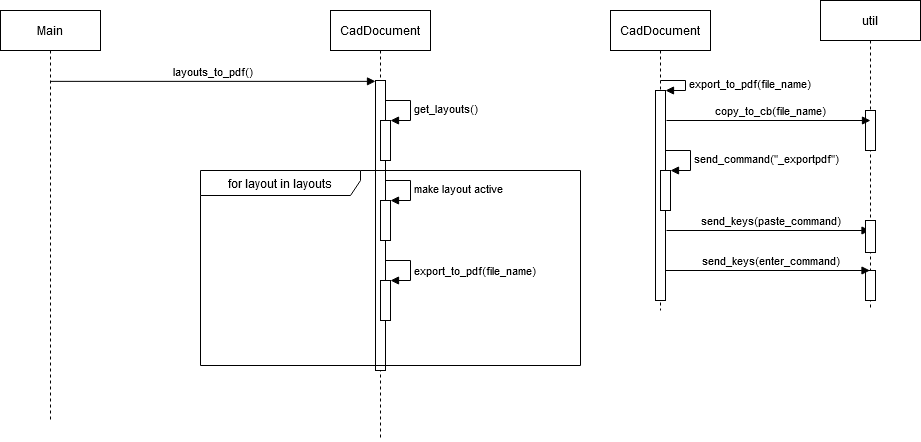

The diagram above was exported from draw.io. Its source (the exported page's mxGraphModel, read from the mxfile embedded in the PNG):
<mxGraphModel dx="2012" dy="759" grid="1" gridSize="10" guides="1" tooltips="1" connect="1" arrows="1" fold="1" page="1" pageScale="1" pageWidth="827" pageHeight="1169" background="#ffffff" math="0" shadow="0">
  <root>
    <mxCell id="0" />
    <mxCell id="1" parent="0" />
    <mxCell id="0-vv6xSsEdU_be0E1X8t-1" value="&lt;div&gt;CadDocument&lt;/div&gt;" style="shape=umlLifeline;perimeter=lifelinePerimeter;whiteSpace=wrap;html=1;container=1;collapsible=0;recursiveResize=0;outlineConnect=0;" vertex="1" parent="1">
      <mxGeometry x="110" y="80" width="100" height="430" as="geometry" />
    </mxCell>
    <mxCell id="0-vv6xSsEdU_be0E1X8t-4" value="" style="html=1;points=[];perimeter=orthogonalPerimeter;" vertex="1" parent="0-vv6xSsEdU_be0E1X8t-1">
      <mxGeometry x="45" y="70" width="10" height="290" as="geometry" />
    </mxCell>
    <mxCell id="0-vv6xSsEdU_be0E1X8t-5" value="" style="html=1;points=[];perimeter=orthogonalPerimeter;" vertex="1" parent="0-vv6xSsEdU_be0E1X8t-1">
      <mxGeometry x="50" y="110" width="10" height="40" as="geometry" />
    </mxCell>
    <mxCell id="0-vv6xSsEdU_be0E1X8t-6" value="get_layouts()" style="edgeStyle=orthogonalEdgeStyle;html=1;align=left;spacingLeft=2;endArrow=block;rounded=0;entryX=1;entryY=0;" edge="1" target="0-vv6xSsEdU_be0E1X8t-5" parent="0-vv6xSsEdU_be0E1X8t-1">
      <mxGeometry relative="1" as="geometry">
        <mxPoint x="55" y="90" as="sourcePoint" />
        <Array as="points">
          <mxPoint x="80" y="90" />
        </Array>
      </mxGeometry>
    </mxCell>
    <mxCell id="0-vv6xSsEdU_be0E1X8t-7" value="for layout in layouts" style="shape=umlFrame;whiteSpace=wrap;html=1;width=160;height=25;" vertex="1" parent="1">
      <mxGeometry x="-20" y="240" width="380" height="195" as="geometry" />
    </mxCell>
    <mxCell id="0-vv6xSsEdU_be0E1X8t-8" value="" style="html=1;points=[];perimeter=orthogonalPerimeter;" vertex="1" parent="1">
      <mxGeometry x="160" y="270" width="10" height="40" as="geometry" />
    </mxCell>
    <mxCell id="0-vv6xSsEdU_be0E1X8t-9" value="make layout active" style="edgeStyle=orthogonalEdgeStyle;html=1;align=left;spacingLeft=2;endArrow=block;rounded=0;entryX=1;entryY=0;" edge="1" target="0-vv6xSsEdU_be0E1X8t-8" parent="1">
      <mxGeometry relative="1" as="geometry">
        <mxPoint x="165" y="250" as="sourcePoint" />
        <Array as="points">
          <mxPoint x="190" y="250" />
        </Array>
      </mxGeometry>
    </mxCell>
    <mxCell id="0-vv6xSsEdU_be0E1X8t-10" value="" style="html=1;points=[];perimeter=orthogonalPerimeter;" vertex="1" parent="1">
      <mxGeometry x="160" y="350" width="10" height="40" as="geometry" />
    </mxCell>
    <mxCell id="0-vv6xSsEdU_be0E1X8t-11" value="export_to_pdf(file_name)" style="edgeStyle=orthogonalEdgeStyle;html=1;align=left;spacingLeft=2;endArrow=block;rounded=0;entryX=1;entryY=0;" edge="1" target="0-vv6xSsEdU_be0E1X8t-10" parent="1">
      <mxGeometry x="0.0769" relative="1" as="geometry">
        <mxPoint x="165" y="330" as="sourcePoint" />
        <Array as="points">
          <mxPoint x="190" y="330" />
        </Array>
        <mxPoint as="offset" />
      </mxGeometry>
    </mxCell>
    <mxCell id="0-vv6xSsEdU_be0E1X8t-12" value="Main" style="shape=umlLifeline;perimeter=lifelinePerimeter;whiteSpace=wrap;html=1;container=1;collapsible=0;recursiveResize=0;outlineConnect=0;size=40;" vertex="1" parent="1">
      <mxGeometry x="-220" y="80" width="100" height="410" as="geometry" />
    </mxCell>
    <mxCell id="0-vv6xSsEdU_be0E1X8t-13" value="layouts_to_pdf()" style="html=1;verticalAlign=bottom;endArrow=block;entryX=0;entryY=0.003;entryDx=0;entryDy=0;entryPerimeter=0;" edge="1" parent="1" source="0-vv6xSsEdU_be0E1X8t-12" target="0-vv6xSsEdU_be0E1X8t-4">
      <mxGeometry width="80" relative="1" as="geometry">
        <mxPoint x="-160" y="150" as="sourcePoint" />
        <mxPoint x="-80" y="150" as="targetPoint" />
      </mxGeometry>
    </mxCell>
    <mxCell id="0-vv6xSsEdU_be0E1X8t-15" value="CadDocument" style="shape=umlLifeline;perimeter=lifelinePerimeter;whiteSpace=wrap;html=1;container=1;collapsible=0;recursiveResize=0;outlineConnect=0;" vertex="1" parent="1">
      <mxGeometry x="390" y="80" width="100" height="300" as="geometry" />
    </mxCell>
    <mxCell id="0-vv6xSsEdU_be0E1X8t-17" value="" style="html=1;points=[];perimeter=orthogonalPerimeter;" vertex="1" parent="0-vv6xSsEdU_be0E1X8t-15">
      <mxGeometry x="45" y="80" width="10" height="210" as="geometry" />
    </mxCell>
    <mxCell id="0-vv6xSsEdU_be0E1X8t-18" value="&lt;div&gt;export_to_pdf(file_name)&lt;/div&gt;" style="edgeStyle=orthogonalEdgeStyle;html=1;align=left;spacingLeft=2;endArrow=block;rounded=0;entryX=1;entryY=0;" edge="1" target="0-vv6xSsEdU_be0E1X8t-17" parent="0-vv6xSsEdU_be0E1X8t-15">
      <mxGeometry relative="1" as="geometry">
        <mxPoint x="50" y="70" as="sourcePoint" />
        <Array as="points">
          <mxPoint x="75" y="70" />
        </Array>
      </mxGeometry>
    </mxCell>
    <mxCell id="0-vv6xSsEdU_be0E1X8t-24" value="" style="html=1;points=[];perimeter=orthogonalPerimeter;" vertex="1" parent="0-vv6xSsEdU_be0E1X8t-15">
      <mxGeometry x="50" y="160" width="10" height="40" as="geometry" />
    </mxCell>
    <mxCell id="0-vv6xSsEdU_be0E1X8t-25" value="send_command(&quot;_exportpdf&quot;)" style="edgeStyle=orthogonalEdgeStyle;html=1;align=left;spacingLeft=2;endArrow=block;rounded=0;entryX=1;entryY=0;" edge="1" target="0-vv6xSsEdU_be0E1X8t-24" parent="0-vv6xSsEdU_be0E1X8t-15">
      <mxGeometry relative="1" as="geometry">
        <mxPoint x="55" y="140" as="sourcePoint" />
        <Array as="points">
          <mxPoint x="80" y="140" />
        </Array>
      </mxGeometry>
    </mxCell>
    <mxCell id="0-vv6xSsEdU_be0E1X8t-31" value="send_keys(paste_command)" style="html=1;verticalAlign=bottom;endArrow=block;" edge="1" parent="0-vv6xSsEdU_be0E1X8t-15" target="0-vv6xSsEdU_be0E1X8t-28">
      <mxGeometry x="0.0221" width="80" relative="1" as="geometry">
        <mxPoint x="56" y="220" as="sourcePoint" />
        <mxPoint x="136" y="220" as="targetPoint" />
        <mxPoint as="offset" />
      </mxGeometry>
    </mxCell>
    <mxCell id="0-vv6xSsEdU_be0E1X8t-28" value="&lt;div&gt;util&lt;/div&gt;" style="shape=umlLifeline;perimeter=lifelinePerimeter;whiteSpace=wrap;html=1;container=1;collapsible=0;recursiveResize=0;outlineConnect=0;" vertex="1" parent="1">
      <mxGeometry x="600" y="70" width="100" height="310" as="geometry" />
    </mxCell>
    <mxCell id="0-vv6xSsEdU_be0E1X8t-30" value="" style="html=1;points=[];perimeter=orthogonalPerimeter;" vertex="1" parent="0-vv6xSsEdU_be0E1X8t-28">
      <mxGeometry x="45" y="110" width="10" height="40" as="geometry" />
    </mxCell>
    <mxCell id="0-vv6xSsEdU_be0E1X8t-32" value="" style="html=1;points=[];perimeter=orthogonalPerimeter;" vertex="1" parent="0-vv6xSsEdU_be0E1X8t-28">
      <mxGeometry x="45" y="220" width="10" height="32" as="geometry" />
    </mxCell>
    <mxCell id="0-vv6xSsEdU_be0E1X8t-34" value="" style="html=1;points=[];perimeter=orthogonalPerimeter;" vertex="1" parent="0-vv6xSsEdU_be0E1X8t-28">
      <mxGeometry x="45" y="270" width="10" height="30" as="geometry" />
    </mxCell>
    <mxCell id="0-vv6xSsEdU_be0E1X8t-29" value="copy_to_cb(file_name)" style="html=1;verticalAlign=bottom;endArrow=block;" edge="1" parent="1">
      <mxGeometry x="0.0196" width="80" relative="1" as="geometry">
        <mxPoint x="446" y="190" as="sourcePoint" />
        <mxPoint x="650" y="190" as="targetPoint" />
        <mxPoint as="offset" />
      </mxGeometry>
    </mxCell>
    <mxCell id="0-vv6xSsEdU_be0E1X8t-33" value="send_keys(enter_command)" style="html=1;verticalAlign=bottom;endArrow=block;" edge="1" parent="1" target="0-vv6xSsEdU_be0E1X8t-28">
      <mxGeometry x="0.0269" width="80" relative="1" as="geometry">
        <mxPoint x="445" y="340" as="sourcePoint" />
        <mxPoint x="525" y="340" as="targetPoint" />
        <mxPoint as="offset" />
      </mxGeometry>
    </mxCell>
  </root>
</mxGraphModel>